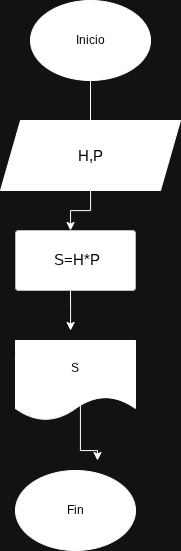

The diagram above was exported from draw.io. Its source (the exported page's mxGraphModel, read from the mxfile embedded in the PNG):
<mxGraphModel dx="1147" dy="639" grid="1" gridSize="10" guides="1" tooltips="1" connect="1" arrows="1" fold="1" page="1" pageScale="1" pageWidth="827" pageHeight="1169" background="#FFFFFF" math="0" shadow="0">
  <root>
    <mxCell id="0" />
    <mxCell id="1" parent="0" />
    <mxCell id="Hb72gFUAbhQrRCewJGNE-4" edge="1" parent="1" style="edgeStyle=orthogonalEdgeStyle;rounded=0;orthogonalLoop=1;jettySize=auto;html=1;">
      <mxGeometry relative="1" as="geometry">
        <mxPoint x="410" y="91" as="sourcePoint" />
        <mxPoint x="410" y="200" as="targetPoint" />
      </mxGeometry>
    </mxCell>
    <mxCell id="BRZiGHppYaHIonnaWy0S-1" edge="1" parent="1" source="Hb72gFUAbhQrRCewJGNE-6" style="edgeStyle=orthogonalEdgeStyle;rounded=0;orthogonalLoop=1;jettySize=auto;html=1;" value="">
      <mxGeometry relative="1" as="geometry">
        <mxPoint x="390" y="250" as="targetPoint" />
      </mxGeometry>
    </mxCell>
    <mxCell id="Hb72gFUAbhQrRCewJGNE-6" parent="1" style="shape=parallelogram;perimeter=parallelogramPerimeter;whiteSpace=wrap;html=1;fixedSize=1;fillColor=light-dark(#FFFFFF,#FFFFFF);fontColor=light-dark(#000000,#000000);" value="&lt;font face=&quot;Arial, sans-serif&quot;&gt;&lt;span style=&quot;font-size: 14.6667px; white-space-collapse: preserve;&quot;&gt;H,P&lt;/span&gt;&lt;/font&gt;" vertex="1">
      <mxGeometry height="70" width="180" x="320" y="140" as="geometry" />
    </mxCell>
    <mxCell id="eWrxm5Sq41P259BO_Pag-2" edge="1" parent="1" style="edgeStyle=orthogonalEdgeStyle;rounded=0;orthogonalLoop=1;jettySize=auto;html=1;" value="">
      <mxGeometry relative="1" as="geometry">
        <mxPoint x="390" y="310" as="sourcePoint" />
        <mxPoint x="390.0666666666666" y="350" as="targetPoint" />
      </mxGeometry>
    </mxCell>
    <mxCell id="eWrxm5Sq41P259BO_Pag-6" edge="1" parent="1" style="edgeStyle=orthogonalEdgeStyle;rounded=0;orthogonalLoop=1;jettySize=auto;html=1;" value="">
      <mxGeometry relative="1" as="geometry">
        <Array as="points">
          <mxPoint x="399.97" y="400" />
          <mxPoint x="399.97" y="470" />
          <mxPoint x="417.97" y="470" />
        </Array>
        <mxPoint x="419.97" y="400" as="sourcePoint" />
        <mxPoint x="417" y="480" as="targetPoint" />
      </mxGeometry>
    </mxCell>
    <mxCell id="eWrxm5Sq41P259BO_Pag-8" parent="1" style="shape=document;whiteSpace=wrap;html=1;boundedLbl=1;fillColor=light-dark(#FFFFFF,#FFFFFF);fontColor=light-dark(#000000,#000000);" value="S" vertex="1">
      <mxGeometry height="80" width="120" x="335" y="360" as="geometry" />
    </mxCell>
    <mxCell id="BRZiGHppYaHIonnaWy0S-3" parent="1" style="ellipse;whiteSpace=wrap;html=1;fillColor=light-dark(#FFFFFF,#FFFFFF);fontColor=light-dark(#000000,#000000);" value="Inicio" vertex="1">
      <mxGeometry height="80" width="120" x="350" y="20" as="geometry" />
    </mxCell>
    <mxCell id="BRZiGHppYaHIonnaWy0S-4" parent="1" style="ellipse;whiteSpace=wrap;html=1;fillColor=light-dark(#FFFFFF,#FFFFFF);fontColor=light-dark(#000000,#000000);" value="Fin" vertex="1">
      <mxGeometry height="80" width="120" x="335" y="490" as="geometry" />
    </mxCell>
    <mxCell id="BRZiGHppYaHIonnaWy0S-6" parent="1" style="rounded=1;whiteSpace=wrap;html=1;fillColor=light-dark(#FFFFFF,#FFFFFF);fillStyle=solid;strokeColor=#36393d;gradientColor=none;fontColor=light-dark(#000000,#000000);arcSize=5;" value="&lt;span id=&quot;docs-internal-guid-17575a5d-7fff-7da7-1ba1-ef3cb2892c05&quot;&gt;&lt;p dir=&quot;ltr&quot; style=&quot;line-height:1.38;text-align: justify;margin-top:0pt;margin-bottom:0pt;&quot;&gt;&lt;span id=&quot;docs-internal-guid-bbca4249-7fff-793c-048d-02decbd779e4&quot;&gt;&lt;span style=&quot;font-size: 11pt; font-family: Arial, sans-serif; background-color: transparent; font-variant: normal; vertical-align: baseline; white-space: pre-wrap;&quot;&gt;&amp;nbsp;S=H*P&lt;/span&gt;&lt;/span&gt;&lt;/p&gt;&lt;/span&gt;" vertex="1">
      <mxGeometry height="60" width="120" x="335" y="250" as="geometry" />
    </mxCell>
  </root>
</mxGraphModel>